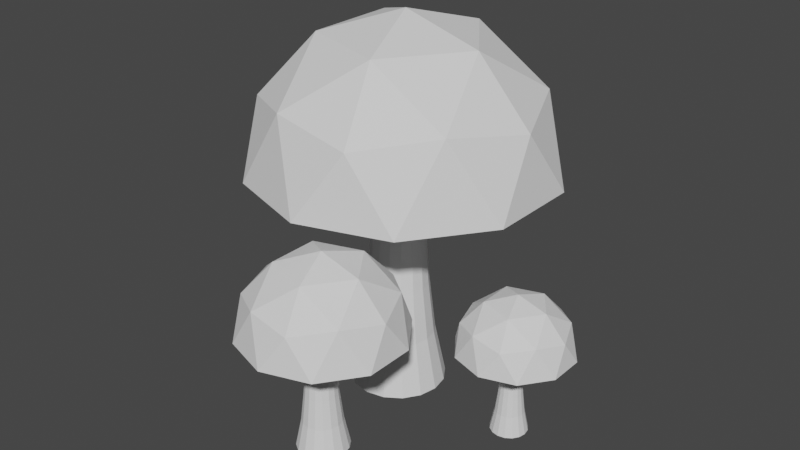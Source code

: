 # Source: shroom_group.blend  (saved by Blender 2.91.10; exported with 4.5.12 LTS)
import bpy
from mathutils import Matrix  # noqa: F401  (used for matrix-valued properties, if any)

bpy.ops.wm.read_factory_settings(use_empty=True)
scene = bpy.context.scene
scene.name = 'Scene'

# ---- collections
col_mushroom = bpy.data.collections.new('Mushroom'); scene.collection.children.link(col_mushroom)
col_mushroom_002 = bpy.data.collections.new('Mushroom.002'); scene.collection.children.link(col_mushroom_002)
col_mushroom_001 = bpy.data.collections.new('Mushroom.001'); scene.collection.children.link(col_mushroom_001)

# ---- world
world_world = bpy.data.worlds.new('World'); scene.world = world_world
world_world.use_nodes = True; world_world.node_tree.nodes.clear()
_N = world_world.node_tree.nodes; _L = world_world.node_tree.links
n0 = _N.new('ShaderNodeOutputWorld'); n0.name = 'World Output'; n0.location = (300, 300)
n1 = _N.new('ShaderNodeBackground'); n1.name = 'Background'; n1.location = (10, 300)
n1.inputs[0].default_value = (0.05088, 0.05088, 0.05088, 1.0)
_L.new(n1.outputs[0], n0.inputs[0])
n0.is_active_output = True
world_world.color = (0.05088, 0.05088, 0.05088)
world_world.use_sun_shadow = False
world_world.sun_shadow_jitter_overblur = 0.0

# ---- meshes
me_icosphere = bpy.data.meshes.new('Icosphere')
me_icosphere.from_pydata([(0.1017, -0.3684, 0.1739), (-0.2683, -0.2481, 0.1739), (-0.2683, 0.1409, 0.1739), (0.1017, 0.2611, 0.1739), (0.3303, -0.05362, 0.1739), (-0.0005979, -0.05362, 0.3784), (0.3513, -0.168, 0.008396), (0.3513, 0.06071, 0.008396), (-0.0005979, -0.4236, 0.008396), (0.2169, -0.353, 0.008396), (-0.3525, -0.168, 0.008396), (-0.2181, -0.353, 0.008396), (-0.2181, 0.2457, 0.008396), (-0.3525, 0.06071, 0.008396), (0.2169, 0.2457, 0.008396), (-0.0005979, 0.3164, 0.008396), (0.254, -0.2386, 0.2029), (-0.09786, -0.353, 0.2029), (-0.3153, -0.05362, 0.2029), (-0.09786, 0.2457, 0.2029), (0.254, 0.1314, 0.2029), (0.05951, -0.2386, 0.3231), (0.1939, -0.05362, 0.3231), (-0.158, -0.168, 0.3231), (-0.158, 0.06071, 0.3231), (0.05951, 0.1314, 0.3231)], [], [(13, 12, 15, 14, 7, 6, 9, 8, 11, 10), (0, 16, 21), (1, 17, 23), (2, 18, 24), (3, 19, 25), (4, 20, 22), (22, 25, 5), (22, 20, 25), (20, 3, 25), (25, 24, 5), (25, 19, 24), (19, 2, 24), (24, 23, 5), (24, 18, 23), (18, 1, 23), (23, 21, 5), (23, 17, 21), (17, 0, 21), (21, 22, 5), (21, 16, 22), (16, 4, 22), (7, 20, 4), (7, 14, 20), (14, 3, 20), (15, 19, 3), (15, 12, 19), (12, 2, 19), (13, 18, 2), (13, 10, 18), (10, 1, 18), (11, 17, 1), (11, 8, 17), (8, 0, 17), (9, 16, 0), (9, 6, 16), (6, 4, 16), (14, 15, 3), (12, 13, 2), (10, 11, 1), (8, 9, 0), (6, 7, 4)])
_uv = me_icosphere.uv_layers.new(name='UVMap')
_uv.uv.foreach_set('vector', [0.09011, 0.6631, 0.105, 0.6631, 0.1198, 0.6631, 0.1347, 0.6631, 0.1496, 0.6631, 0.1644, 0.6631, 0.1793, 0.6631, 0.1942, 0.6631, 0.06038, 0.6631, 0.07524, 0.6631, 0.1867, 0.676, 0.1719, 0.676, 0.1793, 0.6888, 0.2164, 0.676, 0.2016, 0.676, 0.209, 0.6888, 0.09754, 0.676, 0.08268, 0.676, 0.09011, 0.6888, 0.1273, 0.676, 0.1124, 0.676, 0.1198, 0.6888, 0.157, 0.676, 0.1421, 0.676, 0.1496, 0.6888, 0.1496, 0.6888, 0.1347, 0.6888, 0.1421, 0.7017, 0.1496, 0.6888, 0.1421, 0.676, 0.1347, 0.6888, 0.1421, 0.676, 0.1273, 0.676, 0.1347, 0.6888, 0.1198, 0.6888, 0.105, 0.6888, 0.1124, 0.7017, 0.1198, 0.6888, 0.1124, 0.676, 0.105, 0.6888, 0.1124, 0.676, 0.09754, 0.676, 0.105, 0.6888, 0.09011, 0.6888, 0.07524, 0.6888, 0.08268, 0.7017, 0.09011, 0.6888, 0.08268, 0.676, 0.07524, 0.6888, 0.08268, 0.676, 0.06781, 0.676, 0.07524, 0.6888, 0.209, 0.6888, 0.1942, 0.6888, 0.2016, 0.7017, 0.209, 0.6888, 0.2016, 0.676, 0.1942, 0.6888, 0.2016, 0.676, 0.1867, 0.676, 0.1942, 0.6888, 0.1793, 0.6888, 0.1644, 0.6888, 0.1719, 0.7017, 0.1793, 0.6888, 0.1719, 0.676, 0.1644, 0.6888, 0.1719, 0.676, 0.157, 0.676, 0.1644, 0.6888, 0.1496, 0.6631, 0.1421, 0.676, 0.157, 0.676, 0.1496, 0.6631, 0.1347, 0.6631, 0.1421, 0.676, 0.1347, 0.6631, 0.1273, 0.676, 0.1421, 0.676, 0.1198, 0.6631, 0.1124, 0.676, 0.1273, 0.676, 0.1198, 0.6631, 0.105, 0.6631, 0.1124, 0.676, 0.105, 0.6631, 0.09754, 0.676, 0.1124, 0.676, 0.09011, 0.6631, 0.08268, 0.676, 0.09754, 0.676, 0.09011, 0.6631, 0.07524, 0.6631, 0.08268, 0.676, 0.07524, 0.6631, 0.06781, 0.676, 0.08268, 0.676, 0.209, 0.6631, 0.2016, 0.676, 0.2164, 0.676, 0.209, 0.6631, 0.1942, 0.6631, 0.2016, 0.676, 0.1942, 0.6631, 0.1867, 0.676, 0.2016, 0.676, 0.1793, 0.6631, 0.1719, 0.676, 0.1867, 0.676, 0.1793, 0.6631, 0.1644, 0.6631, 0.1719, 0.676, 0.1644, 0.6631, 0.157, 0.676, 0.1719, 0.676, 0.1347, 0.6631, 0.1198, 0.6631, 0.1273, 0.676, 0.105, 0.6631, 0.09011, 0.6631, 0.09754, 0.676, 0.07524, 0.6631, 0.06038, 0.6631, 0.06781, 0.676, 0.1942, 0.6631, 0.1793, 0.6631, 0.1867, 0.676, 0.1644, 0.6631, 0.1496, 0.6631, 0.157, 0.676])
me_icosphere.use_remesh_fix_poles = True
me_icosphere.use_remesh_preserve_attributes = False
me_icosphere.use_mirror_vertex_groups = False
me_icosphere.update()
me_cylinder = bpy.data.meshes.new('Cylinder')
me_cylinder.from_pydata([(-2.286e-09, 0.1168, -0.325), (-2.577e-09, 0.1202, 0.325), (0.04469, 0.1079, -0.325), (0.04599, 0.111, 0.325), (0.08257, 0.08257, -0.325), (0.08498, 0.08498, 0.325), (0.1079, 0.04469, -0.325), (0.111, 0.04599, 0.325), (0.1168, -5.658e-09, -0.325), (0.1202, -5.878e-09, 0.325), (0.1079, -0.04469, -0.325), (0.111, -0.04599, 0.325), (0.08257, -0.08257, -0.325), (0.08498, -0.08498, 0.325), (0.04469, -0.1079, -0.325), (0.04599, -0.111, 0.325), (1.535e-08, -0.1168, -0.325), (1.557e-08, -0.1202, 0.325), (-0.04469, -0.1079, -0.325), (-0.04599, -0.111, 0.325), (-0.08257, -0.08257, -0.325), (-0.08498, -0.08498, 0.325), (-0.1079, -0.04469, -0.325), (-0.111, -0.04599, 0.325), (-0.1168, 8.384e-10, -0.325), (-0.1202, 8.085e-10, 0.325), (-0.1079, 0.04469, -0.325), (-0.111, 0.04599, 0.325), (-0.08257, 0.08257, -0.325), (-0.08498, 0.08498, 0.325), (-0.04469, 0.1079, -0.325), (-0.04599, 0.111, 0.325), (0.0, 0.09, -0.195), (1.27e-09, 0.07513, -0.065), (2.523e-09, 0.06541, 0.065), (1.691e-09, 0.07019, 0.195), (0.02686, 0.06485, 0.195), (0.02503, 0.06043, 0.065), (0.02875, 0.06941, -0.065), (0.03444, 0.08315, -0.195), (0.04963, 0.04963, 0.195), (0.04625, 0.04625, 0.065), (0.05312, 0.05312, -0.065), (0.06364, 0.06364, -0.195), (0.06485, 0.02686, 0.195), (0.06043, 0.02503, 0.065), (0.06941, 0.02875, -0.065), (0.08315, 0.03444, -0.195), (0.07019, -2.658e-09, 0.195), (0.06541, -2.256e-09, 0.065), (0.07513, -2.976e-09, -0.065), (0.09, -3.934e-09, -0.195), (0.06485, -0.02686, 0.195), (0.06043, -0.02503, 0.065), (0.06941, -0.02875, -0.065), (0.08315, -0.03444, -0.195), (0.04963, -0.04963, 0.195), (0.04625, -0.04625, 0.065), (0.05312, -0.05312, -0.065), (0.06364, -0.06364, -0.195), (0.02686, -0.06485, 0.195), (0.02503, -0.06043, 0.065), (0.02875, -0.06941, -0.065), (0.03444, -0.08315, -0.195), (1.229e-08, -0.07019, 0.195), (1.24e-08, -0.06541, 0.065), (1.261e-08, -0.07513, -0.065), (1.359e-08, -0.09, -0.195), (-0.02686, -0.06485, 0.195), (-0.02503, -0.06043, 0.065), (-0.02875, -0.06941, -0.065), (-0.03444, -0.08315, -0.195), (-0.04963, -0.04963, 0.195), (-0.04625, -0.04625, 0.065), (-0.05312, -0.05312, -0.065), (-0.06364, -0.06364, -0.195), (-0.06485, -0.02686, 0.195), (-0.06043, -0.02503, 0.065), (-0.06941, -0.02875, -0.065), (-0.08315, -0.03444, -0.195), (-0.07019, 1.247e-09, 0.195), (-0.06541, 1.383e-09, 0.065), (-0.07513, 1.204e-09, -0.065), (-0.09, 1.073e-09, -0.195), (-0.06485, 0.02686, 0.195), (-0.06043, 0.02503, 0.065), (-0.06941, 0.02875, -0.065), (-0.08315, 0.03444, -0.195), (-0.04963, 0.04963, 0.195), (-0.04625, 0.04625, 0.065), (-0.05312, 0.05312, -0.065), (-0.06364, 0.06364, -0.195), (-0.02686, 0.06485, 0.195), (-0.02503, 0.06043, 0.065), (-0.02875, 0.06941, -0.065), (-0.03444, 0.08315, -0.195)], [], [(35, 1, 3, 36), (36, 3, 5, 40), (40, 5, 7, 44), (44, 7, 9, 48), (48, 9, 11, 52), (52, 11, 13, 56), (56, 13, 15, 60), (60, 15, 17, 64), (64, 17, 19, 68), (68, 19, 21, 72), (72, 21, 23, 76), (76, 23, 25, 80), (80, 25, 27, 84), (84, 27, 29, 88), (0, 2, 4, 6, 8, 10, 12, 14, 16, 18, 20, 22, 24, 26, 28, 30), (88, 29, 31, 92), (92, 31, 1, 35), (30, 95, 32, 0), (95, 94, 33, 32), (94, 93, 34, 33), (93, 92, 35, 34), (28, 91, 95, 30), (91, 90, 94, 95), (90, 89, 93, 94), (89, 88, 92, 93), (26, 87, 91, 28), (87, 86, 90, 91), (86, 85, 89, 90), (85, 84, 88, 89), (24, 83, 87, 26), (83, 82, 86, 87), (82, 81, 85, 86), (81, 80, 84, 85), (22, 79, 83, 24), (79, 78, 82, 83), (78, 77, 81, 82), (77, 76, 80, 81), (20, 75, 79, 22), (75, 74, 78, 79), (74, 73, 77, 78), (73, 72, 76, 77), (18, 71, 75, 20), (71, 70, 74, 75), (70, 69, 73, 74), (69, 68, 72, 73), (16, 67, 71, 18), (67, 66, 70, 71), (66, 65, 69, 70), (65, 64, 68, 69), (14, 63, 67, 16), (63, 62, 66, 67), (62, 61, 65, 66), (61, 60, 64, 65), (12, 59, 63, 14), (59, 58, 62, 63), (58, 57, 61, 62), (57, 56, 60, 61), (10, 55, 59, 12), (55, 54, 58, 59), (54, 53, 57, 58), (53, 52, 56, 57), (8, 51, 55, 10), (51, 50, 54, 55), (50, 49, 53, 54), (49, 48, 52, 53), (6, 47, 51, 8), (47, 46, 50, 51), (46, 45, 49, 50), (45, 44, 48, 49), (4, 43, 47, 6), (43, 42, 46, 47), (42, 41, 45, 46), (41, 40, 44, 45), (2, 39, 43, 4), (39, 38, 42, 43), (38, 37, 41, 42), (37, 36, 40, 41), (0, 32, 39, 2), (32, 33, 38, 39), (33, 34, 37, 38), (34, 35, 36, 37), (3, 1, 31, 29, 27, 25, 23, 21, 19, 17, 15, 13, 11, 9, 7, 5)])
_uv = me_cylinder.uv_layers.new(name='UVMap')
_uv.uv.foreach_set('vector', [0.6258, 0.4713, 0.6258, 0.4816, 0.6194, 0.4816, 0.6194, 0.4713, 0.6194, 0.4713, 0.6194, 0.4816, 0.613, 0.4816, 0.613, 0.4713, 0.613, 0.4713, 0.613, 0.4816, 0.6066, 0.4816, 0.6066, 0.4713, 0.6066, 0.4713, 0.6066, 0.4816, 0.6002, 0.4816, 0.6002, 0.4713, 0.6002, 0.4713, 0.6002, 0.4816, 0.5937, 0.4816, 0.5937, 0.4713, 0.5937, 0.4713, 0.5937, 0.4816, 0.5873, 0.4816, 0.5873, 0.4713, 0.5873, 0.4713, 0.5873, 0.4816, 0.5809, 0.4816, 0.5809, 0.4713, 0.5809, 0.4713, 0.5809, 0.4816, 0.5745, 0.4816, 0.5745, 0.4713, 0.5745, 0.4713, 0.5745, 0.4816, 0.5681, 0.4816, 0.5681, 0.4713, 0.5681, 0.4713, 0.5681, 0.4816, 0.5617, 0.4816, 0.5617, 0.4713, 0.5617, 0.4713, 0.5617, 0.4816, 0.5553, 0.4816, 0.5553, 0.4713, 0.5553, 0.4713, 0.5553, 0.4816, 0.5489, 0.4816, 0.5489, 0.4713, 0.5489, 0.4713, 0.5489, 0.4816, 0.5425, 0.4816, 0.5425, 0.4713, 0.5425, 0.4713, 0.5425, 0.4816, 0.536, 0.4816, 0.536, 0.4713, 0.6002, 0.4292, 0.6096, 0.4274, 0.6176, 0.422, 0.6229, 0.414, 0.6248, 0.4046, 0.6229, 0.3952, 0.6176, 0.3872, 0.6096, 0.3819, 0.6002, 0.38, 0.5907, 0.3819, 0.5827, 0.3872, 0.5774, 0.3952, 0.5755, 0.4046, 0.5774, 0.414, 0.5827, 0.422, 0.5907, 0.4274, 0.536, 0.4713, 0.536, 0.4816, 0.5296, 0.4816, 0.5296, 0.4713, 0.5296, 0.4713, 0.5296, 0.4816, 0.5232, 0.4816, 0.5232, 0.4713, 0.5296, 0.4303, 0.5296, 0.4405, 0.5232, 0.4405, 0.5232, 0.4303, 0.5296, 0.4405, 0.5296, 0.4508, 0.5232, 0.4508, 0.5232, 0.4405, 0.5296, 0.4508, 0.5296, 0.461, 0.5232, 0.461, 0.5232, 0.4508, 0.5296, 0.461, 0.5296, 0.4713, 0.5232, 0.4713, 0.5232, 0.461, 0.536, 0.4303, 0.536, 0.4405, 0.5296, 0.4405, 0.5296, 0.4303, 0.536, 0.4405, 0.536, 0.4508, 0.5296, 0.4508, 0.5296, 0.4405, 0.536, 0.4508, 0.536, 0.461, 0.5296, 0.461, 0.5296, 0.4508, 0.536, 0.461, 0.536, 0.4713, 0.5296, 0.4713, 0.5296, 0.461, 0.5425, 0.4303, 0.5425, 0.4405, 0.536, 0.4405, 0.536, 0.4303, 0.5425, 0.4405, 0.5425, 0.4508, 0.536, 0.4508, 0.536, 0.4405, 0.5425, 0.4508, 0.5425, 0.461, 0.536, 0.461, 0.536, 0.4508, 0.5425, 0.461, 0.5425, 0.4713, 0.536, 0.4713, 0.536, 0.461, 0.5489, 0.4303, 0.5489, 0.4405, 0.5425, 0.4405, 0.5425, 0.4303, 0.5489, 0.4405, 0.5489, 0.4508, 0.5425, 0.4508, 0.5425, 0.4405, 0.5489, 0.4508, 0.5489, 0.461, 0.5425, 0.461, 0.5425, 0.4508, 0.5489, 0.461, 0.5489, 0.4713, 0.5425, 0.4713, 0.5425, 0.461, 0.5553, 0.4303, 0.5553, 0.4405, 0.5489, 0.4405, 0.5489, 0.4303, 0.5553, 0.4405, 0.5553, 0.4508, 0.5489, 0.4508, 0.5489, 0.4405, 0.5553, 0.4508, 0.5553, 0.461, 0.5489, 0.461, 0.5489, 0.4508, 0.5553, 0.461, 0.5553, 0.4713, 0.5489, 0.4713, 0.5489, 0.461, 0.5617, 0.4303, 0.5617, 0.4405, 0.5553, 0.4405, 0.5553, 0.4303, 0.5617, 0.4405, 0.5617, 0.4508, 0.5553, 0.4508, 0.5553, 0.4405, 0.5617, 0.4508, 0.5617, 0.461, 0.5553, 0.461, 0.5553, 0.4508, 0.5617, 0.461, 0.5617, 0.4713, 0.5553, 0.4713, 0.5553, 0.461, 0.5681, 0.4303, 0.5681, 0.4405, 0.5617, 0.4405, 0.5617, 0.4303, 0.5681, 0.4405, 0.5681, 0.4508, 0.5617, 0.4508, 0.5617, 0.4405, 0.5681, 0.4508, 0.5681, 0.461, 0.5617, 0.461, 0.5617, 0.4508, 0.5681, 0.461, 0.5681, 0.4713, 0.5617, 0.4713, 0.5617, 0.461, 0.5745, 0.4303, 0.5745, 0.4405, 0.5681, 0.4405, 0.5681, 0.4303, 0.5745, 0.4405, 0.5745, 0.4508, 0.5681, 0.4508, 0.5681, 0.4405, 0.5745, 0.4508, 0.5745, 0.461, 0.5681, 0.461, 0.5681, 0.4508, 0.5745, 0.461, 0.5745, 0.4713, 0.5681, 0.4713, 0.5681, 0.461, 0.5809, 0.4303, 0.5809, 0.4405, 0.5745, 0.4405, 0.5745, 0.4303, 0.5809, 0.4405, 0.5809, 0.4508, 0.5745, 0.4508, 0.5745, 0.4405, 0.5809, 0.4508, 0.5809, 0.461, 0.5745, 0.461, 0.5745, 0.4508, 0.5809, 0.461, 0.5809, 0.4713, 0.5745, 0.4713, 0.5745, 0.461, 0.5873, 0.4303, 0.5873, 0.4405, 0.5809, 0.4405, 0.5809, 0.4303, 0.5873, 0.4405, 0.5873, 0.4508, 0.5809, 0.4508, 0.5809, 0.4405, 0.5873, 0.4508, 0.5873, 0.461, 0.5809, 0.461, 0.5809, 0.4508, 0.5873, 0.461, 0.5873, 0.4713, 0.5809, 0.4713, 0.5809, 0.461, 0.5937, 0.4303, 0.5937, 0.4405, 0.5873, 0.4405, 0.5873, 0.4303, 0.5937, 0.4405, 0.5937, 0.4508, 0.5873, 0.4508, 0.5873, 0.4405, 0.5937, 0.4508, 0.5937, 0.461, 0.5873, 0.461, 0.5873, 0.4508, 0.5937, 0.461, 0.5937, 0.4713, 0.5873, 0.4713, 0.5873, 0.461, 0.6002, 0.4303, 0.6002, 0.4405, 0.5937, 0.4405, 0.5937, 0.4303, 0.6002, 0.4405, 0.6002, 0.4508, 0.5937, 0.4508, 0.5937, 0.4405, 0.6002, 0.4508, 0.6002, 0.461, 0.5937, 0.461, 0.5937, 0.4508, 0.6002, 0.461, 0.6002, 0.4713, 0.5937, 0.4713, 0.5937, 0.461, 0.6066, 0.4303, 0.6066, 0.4405, 0.6002, 0.4405, 0.6002, 0.4303, 0.6066, 0.4405, 0.6066, 0.4508, 0.6002, 0.4508, 0.6002, 0.4405, 0.6066, 0.4508, 0.6066, 0.461, 0.6002, 0.461, 0.6002, 0.4508, 0.6066, 0.461, 0.6066, 0.4713, 0.6002, 0.4713, 0.6002, 0.461, 0.613, 0.4303, 0.613, 0.4405, 0.6066, 0.4405, 0.6066, 0.4303, 0.613, 0.4405, 0.613, 0.4508, 0.6066, 0.4508, 0.6066, 0.4405, 0.613, 0.4508, 0.613, 0.461, 0.6066, 0.461, 0.6066, 0.4508, 0.613, 0.461, 0.613, 0.4713, 0.6066, 0.4713, 0.6066, 0.461, 0.6194, 0.4303, 0.6194, 0.4405, 0.613, 0.4405, 0.613, 0.4303, 0.6194, 0.4405, 0.6194, 0.4508, 0.613, 0.4508, 0.613, 0.4405, 0.6194, 0.4508, 0.6194, 0.461, 0.613, 0.461, 0.613, 0.4508, 0.6194, 0.461, 0.6194, 0.4713, 0.613, 0.4713, 0.613, 0.461, 0.6258, 0.4303, 0.6258, 0.4405, 0.6194, 0.4405, 0.6194, 0.4303, 0.6258, 0.4405, 0.6258, 0.4508, 0.6194, 0.4508, 0.6194, 0.4405, 0.6258, 0.4508, 0.6258, 0.461, 0.6194, 0.461, 0.6194, 0.4508, 0.6258, 0.461, 0.6258, 0.4713, 0.6194, 0.4713, 0.6194, 0.461, 0.5583, 0.4274, 0.5489, 0.4292, 0.5394, 0.4274, 0.5315, 0.422, 0.5261, 0.414, 0.5242, 0.4046, 0.5261, 0.3952, 0.5315, 0.3872, 0.5394, 0.3819, 0.5489, 0.38, 0.5583, 0.3819, 0.5663, 0.3872, 0.5716, 0.3952, 0.5735, 0.4046, 0.5716, 0.414, 0.5663, 0.422])
me_cylinder.use_remesh_fix_poles = True
me_cylinder.use_remesh_preserve_attributes = False
me_cylinder.use_mirror_vertex_groups = False
me_cylinder.update()
me_icosphere_002 = bpy.data.meshes.new('Icosphere.002')
me_icosphere_002.from_pydata([(0.1017, -0.3684, 0.1739), (-0.2683, -0.2481, 0.1739), (-0.2683, 0.1409, 0.1739), (0.1017, 0.2611, 0.1739), (0.3303, -0.05362, 0.1739), (-0.0005979, -0.05362, 0.3784), (0.3513, -0.168, 0.008396), (0.3513, 0.06071, 0.008396), (-0.0005979, -0.4236, 0.008396), (0.2169, -0.353, 0.008396), (-0.3525, -0.168, 0.008396), (-0.2181, -0.353, 0.008396), (-0.2181, 0.2457, 0.008396), (-0.3525, 0.06071, 0.008396), (0.2169, 0.2457, 0.008396), (-0.0005979, 0.3164, 0.008396), (0.254, -0.2386, 0.2029), (-0.09786, -0.353, 0.2029), (-0.3153, -0.05362, 0.2029), (-0.09786, 0.2457, 0.2029), (0.254, 0.1314, 0.2029), (0.05951, -0.2386, 0.3231), (0.1939, -0.05362, 0.3231), (-0.158, -0.168, 0.3231), (-0.158, 0.06071, 0.3231), (0.05951, 0.1314, 0.3231)], [], [(13, 12, 15, 14, 7, 6, 9, 8, 11, 10), (0, 16, 21), (1, 17, 23), (2, 18, 24), (3, 19, 25), (4, 20, 22), (22, 25, 5), (22, 20, 25), (20, 3, 25), (25, 24, 5), (25, 19, 24), (19, 2, 24), (24, 23, 5), (24, 18, 23), (18, 1, 23), (23, 21, 5), (23, 17, 21), (17, 0, 21), (21, 22, 5), (21, 16, 22), (16, 4, 22), (7, 20, 4), (7, 14, 20), (14, 3, 20), (15, 19, 3), (15, 12, 19), (12, 2, 19), (13, 18, 2), (13, 10, 18), (10, 1, 18), (11, 17, 1), (11, 8, 17), (8, 0, 17), (9, 16, 0), (9, 6, 16), (6, 4, 16), (14, 15, 3), (12, 13, 2), (10, 11, 1), (8, 9, 0), (6, 7, 4)])
_uv = me_icosphere_002.uv_layers.new(name='UVMap')
_uv.uv.foreach_set('vector', [0.09011, 0.6631, 0.105, 0.6631, 0.1198, 0.6631, 0.1347, 0.6631, 0.1496, 0.6631, 0.1644, 0.6631, 0.1793, 0.6631, 0.1942, 0.6631, 0.06038, 0.6631, 0.07524, 0.6631, 0.1867, 0.676, 0.1719, 0.676, 0.1793, 0.6888, 0.2164, 0.676, 0.2016, 0.676, 0.209, 0.6888, 0.09754, 0.676, 0.08268, 0.676, 0.09011, 0.6888, 0.1273, 0.676, 0.1124, 0.676, 0.1198, 0.6888, 0.157, 0.676, 0.1421, 0.676, 0.1496, 0.6888, 0.1496, 0.6888, 0.1347, 0.6888, 0.1421, 0.7017, 0.1496, 0.6888, 0.1421, 0.676, 0.1347, 0.6888, 0.1421, 0.676, 0.1273, 0.676, 0.1347, 0.6888, 0.1198, 0.6888, 0.105, 0.6888, 0.1124, 0.7017, 0.1198, 0.6888, 0.1124, 0.676, 0.105, 0.6888, 0.1124, 0.676, 0.09754, 0.676, 0.105, 0.6888, 0.09011, 0.6888, 0.07524, 0.6888, 0.08268, 0.7017, 0.09011, 0.6888, 0.08268, 0.676, 0.07524, 0.6888, 0.08268, 0.676, 0.06781, 0.676, 0.07524, 0.6888, 0.209, 0.6888, 0.1942, 0.6888, 0.2016, 0.7017, 0.209, 0.6888, 0.2016, 0.676, 0.1942, 0.6888, 0.2016, 0.676, 0.1867, 0.676, 0.1942, 0.6888, 0.1793, 0.6888, 0.1644, 0.6888, 0.1719, 0.7017, 0.1793, 0.6888, 0.1719, 0.676, 0.1644, 0.6888, 0.1719, 0.676, 0.157, 0.676, 0.1644, 0.6888, 0.1496, 0.6631, 0.1421, 0.676, 0.157, 0.676, 0.1496, 0.6631, 0.1347, 0.6631, 0.1421, 0.676, 0.1347, 0.6631, 0.1273, 0.676, 0.1421, 0.676, 0.1198, 0.6631, 0.1124, 0.676, 0.1273, 0.676, 0.1198, 0.6631, 0.105, 0.6631, 0.1124, 0.676, 0.105, 0.6631, 0.09754, 0.676, 0.1124, 0.676, 0.09011, 0.6631, 0.08268, 0.676, 0.09754, 0.676, 0.09011, 0.6631, 0.07524, 0.6631, 0.08268, 0.676, 0.07524, 0.6631, 0.06781, 0.676, 0.08268, 0.676, 0.209, 0.6631, 0.2016, 0.676, 0.2164, 0.676, 0.209, 0.6631, 0.1942, 0.6631, 0.2016, 0.676, 0.1942, 0.6631, 0.1867, 0.676, 0.2016, 0.676, 0.1793, 0.6631, 0.1719, 0.676, 0.1867, 0.676, 0.1793, 0.6631, 0.1644, 0.6631, 0.1719, 0.676, 0.1644, 0.6631, 0.157, 0.676, 0.1719, 0.676, 0.1347, 0.6631, 0.1198, 0.6631, 0.1273, 0.676, 0.105, 0.6631, 0.09011, 0.6631, 0.09754, 0.676, 0.07524, 0.6631, 0.06038, 0.6631, 0.06781, 0.676, 0.1942, 0.6631, 0.1793, 0.6631, 0.1867, 0.676, 0.1644, 0.6631, 0.1496, 0.6631, 0.157, 0.676])
me_icosphere_002.use_remesh_fix_poles = True
me_icosphere_002.use_remesh_preserve_attributes = False
me_icosphere_002.use_mirror_vertex_groups = False
me_icosphere_002.update()
me_cylinder_002 = bpy.data.meshes.new('Cylinder.002')
me_cylinder_002.from_pydata([(-2.286e-09, 0.1168, -0.325), (-2.577e-09, 0.1202, 0.325), (0.04469, 0.1079, -0.325), (0.04599, 0.111, 0.325), (0.08257, 0.08257, -0.325), (0.08498, 0.08498, 0.325), (0.1079, 0.04469, -0.325), (0.111, 0.04599, 0.325), (0.1168, -5.658e-09, -0.325), (0.1202, -5.878e-09, 0.325), (0.1079, -0.04469, -0.325), (0.111, -0.04599, 0.325), (0.08257, -0.08257, -0.325), (0.08498, -0.08498, 0.325), (0.04469, -0.1079, -0.325), (0.04599, -0.111, 0.325), (1.535e-08, -0.1168, -0.325), (1.557e-08, -0.1202, 0.325), (-0.04469, -0.1079, -0.325), (-0.04599, -0.111, 0.325), (-0.08257, -0.08257, -0.325), (-0.08498, -0.08498, 0.325), (-0.1079, -0.04469, -0.325), (-0.111, -0.04599, 0.325), (-0.1168, 8.384e-10, -0.325), (-0.1202, 8.085e-10, 0.325), (-0.1079, 0.04469, -0.325), (-0.111, 0.04599, 0.325), (-0.08257, 0.08257, -0.325), (-0.08498, 0.08498, 0.325), (-0.04469, 0.1079, -0.325), (-0.04599, 0.111, 0.325), (0.0, 0.09, -0.195), (1.27e-09, 0.07513, -0.065), (2.523e-09, 0.06541, 0.065), (1.691e-09, 0.07019, 0.195), (0.02686, 0.06485, 0.195), (0.02503, 0.06043, 0.065), (0.02875, 0.06941, -0.065), (0.03444, 0.08315, -0.195), (0.04963, 0.04963, 0.195), (0.04625, 0.04625, 0.065), (0.05312, 0.05312, -0.065), (0.06364, 0.06364, -0.195), (0.06485, 0.02686, 0.195), (0.06043, 0.02503, 0.065), (0.06941, 0.02875, -0.065), (0.08315, 0.03444, -0.195), (0.07019, -2.658e-09, 0.195), (0.06541, -2.256e-09, 0.065), (0.07513, -2.976e-09, -0.065), (0.09, -3.934e-09, -0.195), (0.06485, -0.02686, 0.195), (0.06043, -0.02503, 0.065), (0.06941, -0.02875, -0.065), (0.08315, -0.03444, -0.195), (0.04963, -0.04963, 0.195), (0.04625, -0.04625, 0.065), (0.05312, -0.05312, -0.065), (0.06364, -0.06364, -0.195), (0.02686, -0.06485, 0.195), (0.02503, -0.06043, 0.065), (0.02875, -0.06941, -0.065), (0.03444, -0.08315, -0.195), (1.229e-08, -0.07019, 0.195), (1.24e-08, -0.06541, 0.065), (1.261e-08, -0.07513, -0.065), (1.359e-08, -0.09, -0.195), (-0.02686, -0.06485, 0.195), (-0.02503, -0.06043, 0.065), (-0.02875, -0.06941, -0.065), (-0.03444, -0.08315, -0.195), (-0.04963, -0.04963, 0.195), (-0.04625, -0.04625, 0.065), (-0.05312, -0.05312, -0.065), (-0.06364, -0.06364, -0.195), (-0.06485, -0.02686, 0.195), (-0.06043, -0.02503, 0.065), (-0.06941, -0.02875, -0.065), (-0.08315, -0.03444, -0.195), (-0.07019, 1.247e-09, 0.195), (-0.06541, 1.383e-09, 0.065), (-0.07513, 1.204e-09, -0.065), (-0.09, 1.073e-09, -0.195), (-0.06485, 0.02686, 0.195), (-0.06043, 0.02503, 0.065), (-0.06941, 0.02875, -0.065), (-0.08315, 0.03444, -0.195), (-0.04963, 0.04963, 0.195), (-0.04625, 0.04625, 0.065), (-0.05312, 0.05312, -0.065), (-0.06364, 0.06364, -0.195), (-0.02686, 0.06485, 0.195), (-0.02503, 0.06043, 0.065), (-0.02875, 0.06941, -0.065), (-0.03444, 0.08315, -0.195)], [], [(35, 1, 3, 36), (36, 3, 5, 40), (40, 5, 7, 44), (44, 7, 9, 48), (48, 9, 11, 52), (52, 11, 13, 56), (56, 13, 15, 60), (60, 15, 17, 64), (64, 17, 19, 68), (68, 19, 21, 72), (72, 21, 23, 76), (76, 23, 25, 80), (80, 25, 27, 84), (84, 27, 29, 88), (0, 2, 4, 6, 8, 10, 12, 14, 16, 18, 20, 22, 24, 26, 28, 30), (88, 29, 31, 92), (92, 31, 1, 35), (30, 95, 32, 0), (95, 94, 33, 32), (94, 93, 34, 33), (93, 92, 35, 34), (28, 91, 95, 30), (91, 90, 94, 95), (90, 89, 93, 94), (89, 88, 92, 93), (26, 87, 91, 28), (87, 86, 90, 91), (86, 85, 89, 90), (85, 84, 88, 89), (24, 83, 87, 26), (83, 82, 86, 87), (82, 81, 85, 86), (81, 80, 84, 85), (22, 79, 83, 24), (79, 78, 82, 83), (78, 77, 81, 82), (77, 76, 80, 81), (20, 75, 79, 22), (75, 74, 78, 79), (74, 73, 77, 78), (73, 72, 76, 77), (18, 71, 75, 20), (71, 70, 74, 75), (70, 69, 73, 74), (69, 68, 72, 73), (16, 67, 71, 18), (67, 66, 70, 71), (66, 65, 69, 70), (65, 64, 68, 69), (14, 63, 67, 16), (63, 62, 66, 67), (62, 61, 65, 66), (61, 60, 64, 65), (12, 59, 63, 14), (59, 58, 62, 63), (58, 57, 61, 62), (57, 56, 60, 61), (10, 55, 59, 12), (55, 54, 58, 59), (54, 53, 57, 58), (53, 52, 56, 57), (8, 51, 55, 10), (51, 50, 54, 55), (50, 49, 53, 54), (49, 48, 52, 53), (6, 47, 51, 8), (47, 46, 50, 51), (46, 45, 49, 50), (45, 44, 48, 49), (4, 43, 47, 6), (43, 42, 46, 47), (42, 41, 45, 46), (41, 40, 44, 45), (2, 39, 43, 4), (39, 38, 42, 43), (38, 37, 41, 42), (37, 36, 40, 41), (0, 32, 39, 2), (32, 33, 38, 39), (33, 34, 37, 38), (34, 35, 36, 37), (3, 1, 31, 29, 27, 25, 23, 21, 19, 17, 15, 13, 11, 9, 7, 5)])
_uv = me_cylinder_002.uv_layers.new(name='UVMap')
_uv.uv.foreach_set('vector', [0.6258, 0.4713, 0.6258, 0.4816, 0.6194, 0.4816, 0.6194, 0.4713, 0.6194, 0.4713, 0.6194, 0.4816, 0.613, 0.4816, 0.613, 0.4713, 0.613, 0.4713, 0.613, 0.4816, 0.6066, 0.4816, 0.6066, 0.4713, 0.6066, 0.4713, 0.6066, 0.4816, 0.6002, 0.4816, 0.6002, 0.4713, 0.6002, 0.4713, 0.6002, 0.4816, 0.5937, 0.4816, 0.5937, 0.4713, 0.5937, 0.4713, 0.5937, 0.4816, 0.5873, 0.4816, 0.5873, 0.4713, 0.5873, 0.4713, 0.5873, 0.4816, 0.5809, 0.4816, 0.5809, 0.4713, 0.5809, 0.4713, 0.5809, 0.4816, 0.5745, 0.4816, 0.5745, 0.4713, 0.5745, 0.4713, 0.5745, 0.4816, 0.5681, 0.4816, 0.5681, 0.4713, 0.5681, 0.4713, 0.5681, 0.4816, 0.5617, 0.4816, 0.5617, 0.4713, 0.5617, 0.4713, 0.5617, 0.4816, 0.5553, 0.4816, 0.5553, 0.4713, 0.5553, 0.4713, 0.5553, 0.4816, 0.5489, 0.4816, 0.5489, 0.4713, 0.5489, 0.4713, 0.5489, 0.4816, 0.5425, 0.4816, 0.5425, 0.4713, 0.5425, 0.4713, 0.5425, 0.4816, 0.536, 0.4816, 0.536, 0.4713, 0.6002, 0.4292, 0.6096, 0.4274, 0.6176, 0.422, 0.6229, 0.414, 0.6248, 0.4046, 0.6229, 0.3952, 0.6176, 0.3872, 0.6096, 0.3819, 0.6002, 0.38, 0.5907, 0.3819, 0.5827, 0.3872, 0.5774, 0.3952, 0.5755, 0.4046, 0.5774, 0.414, 0.5827, 0.422, 0.5907, 0.4274, 0.536, 0.4713, 0.536, 0.4816, 0.5296, 0.4816, 0.5296, 0.4713, 0.5296, 0.4713, 0.5296, 0.4816, 0.5232, 0.4816, 0.5232, 0.4713, 0.5296, 0.4303, 0.5296, 0.4405, 0.5232, 0.4405, 0.5232, 0.4303, 0.5296, 0.4405, 0.5296, 0.4508, 0.5232, 0.4508, 0.5232, 0.4405, 0.5296, 0.4508, 0.5296, 0.461, 0.5232, 0.461, 0.5232, 0.4508, 0.5296, 0.461, 0.5296, 0.4713, 0.5232, 0.4713, 0.5232, 0.461, 0.536, 0.4303, 0.536, 0.4405, 0.5296, 0.4405, 0.5296, 0.4303, 0.536, 0.4405, 0.536, 0.4508, 0.5296, 0.4508, 0.5296, 0.4405, 0.536, 0.4508, 0.536, 0.461, 0.5296, 0.461, 0.5296, 0.4508, 0.536, 0.461, 0.536, 0.4713, 0.5296, 0.4713, 0.5296, 0.461, 0.5425, 0.4303, 0.5425, 0.4405, 0.536, 0.4405, 0.536, 0.4303, 0.5425, 0.4405, 0.5425, 0.4508, 0.536, 0.4508, 0.536, 0.4405, 0.5425, 0.4508, 0.5425, 0.461, 0.536, 0.461, 0.536, 0.4508, 0.5425, 0.461, 0.5425, 0.4713, 0.536, 0.4713, 0.536, 0.461, 0.5489, 0.4303, 0.5489, 0.4405, 0.5425, 0.4405, 0.5425, 0.4303, 0.5489, 0.4405, 0.5489, 0.4508, 0.5425, 0.4508, 0.5425, 0.4405, 0.5489, 0.4508, 0.5489, 0.461, 0.5425, 0.461, 0.5425, 0.4508, 0.5489, 0.461, 0.5489, 0.4713, 0.5425, 0.4713, 0.5425, 0.461, 0.5553, 0.4303, 0.5553, 0.4405, 0.5489, 0.4405, 0.5489, 0.4303, 0.5553, 0.4405, 0.5553, 0.4508, 0.5489, 0.4508, 0.5489, 0.4405, 0.5553, 0.4508, 0.5553, 0.461, 0.5489, 0.461, 0.5489, 0.4508, 0.5553, 0.461, 0.5553, 0.4713, 0.5489, 0.4713, 0.5489, 0.461, 0.5617, 0.4303, 0.5617, 0.4405, 0.5553, 0.4405, 0.5553, 0.4303, 0.5617, 0.4405, 0.5617, 0.4508, 0.5553, 0.4508, 0.5553, 0.4405, 0.5617, 0.4508, 0.5617, 0.461, 0.5553, 0.461, 0.5553, 0.4508, 0.5617, 0.461, 0.5617, 0.4713, 0.5553, 0.4713, 0.5553, 0.461, 0.5681, 0.4303, 0.5681, 0.4405, 0.5617, 0.4405, 0.5617, 0.4303, 0.5681, 0.4405, 0.5681, 0.4508, 0.5617, 0.4508, 0.5617, 0.4405, 0.5681, 0.4508, 0.5681, 0.461, 0.5617, 0.461, 0.5617, 0.4508, 0.5681, 0.461, 0.5681, 0.4713, 0.5617, 0.4713, 0.5617, 0.461, 0.5745, 0.4303, 0.5745, 0.4405, 0.5681, 0.4405, 0.5681, 0.4303, 0.5745, 0.4405, 0.5745, 0.4508, 0.5681, 0.4508, 0.5681, 0.4405, 0.5745, 0.4508, 0.5745, 0.461, 0.5681, 0.461, 0.5681, 0.4508, 0.5745, 0.461, 0.5745, 0.4713, 0.5681, 0.4713, 0.5681, 0.461, 0.5809, 0.4303, 0.5809, 0.4405, 0.5745, 0.4405, 0.5745, 0.4303, 0.5809, 0.4405, 0.5809, 0.4508, 0.5745, 0.4508, 0.5745, 0.4405, 0.5809, 0.4508, 0.5809, 0.461, 0.5745, 0.461, 0.5745, 0.4508, 0.5809, 0.461, 0.5809, 0.4713, 0.5745, 0.4713, 0.5745, 0.461, 0.5873, 0.4303, 0.5873, 0.4405, 0.5809, 0.4405, 0.5809, 0.4303, 0.5873, 0.4405, 0.5873, 0.4508, 0.5809, 0.4508, 0.5809, 0.4405, 0.5873, 0.4508, 0.5873, 0.461, 0.5809, 0.461, 0.5809, 0.4508, 0.5873, 0.461, 0.5873, 0.4713, 0.5809, 0.4713, 0.5809, 0.461, 0.5937, 0.4303, 0.5937, 0.4405, 0.5873, 0.4405, 0.5873, 0.4303, 0.5937, 0.4405, 0.5937, 0.4508, 0.5873, 0.4508, 0.5873, 0.4405, 0.5937, 0.4508, 0.5937, 0.461, 0.5873, 0.461, 0.5873, 0.4508, 0.5937, 0.461, 0.5937, 0.4713, 0.5873, 0.4713, 0.5873, 0.461, 0.6002, 0.4303, 0.6002, 0.4405, 0.5937, 0.4405, 0.5937, 0.4303, 0.6002, 0.4405, 0.6002, 0.4508, 0.5937, 0.4508, 0.5937, 0.4405, 0.6002, 0.4508, 0.6002, 0.461, 0.5937, 0.461, 0.5937, 0.4508, 0.6002, 0.461, 0.6002, 0.4713, 0.5937, 0.4713, 0.5937, 0.461, 0.6066, 0.4303, 0.6066, 0.4405, 0.6002, 0.4405, 0.6002, 0.4303, 0.6066, 0.4405, 0.6066, 0.4508, 0.6002, 0.4508, 0.6002, 0.4405, 0.6066, 0.4508, 0.6066, 0.461, 0.6002, 0.461, 0.6002, 0.4508, 0.6066, 0.461, 0.6066, 0.4713, 0.6002, 0.4713, 0.6002, 0.461, 0.613, 0.4303, 0.613, 0.4405, 0.6066, 0.4405, 0.6066, 0.4303, 0.613, 0.4405, 0.613, 0.4508, 0.6066, 0.4508, 0.6066, 0.4405, 0.613, 0.4508, 0.613, 0.461, 0.6066, 0.461, 0.6066, 0.4508, 0.613, 0.461, 0.613, 0.4713, 0.6066, 0.4713, 0.6066, 0.461, 0.6194, 0.4303, 0.6194, 0.4405, 0.613, 0.4405, 0.613, 0.4303, 0.6194, 0.4405, 0.6194, 0.4508, 0.613, 0.4508, 0.613, 0.4405, 0.6194, 0.4508, 0.6194, 0.461, 0.613, 0.461, 0.613, 0.4508, 0.6194, 0.461, 0.6194, 0.4713, 0.613, 0.4713, 0.613, 0.461, 0.6258, 0.4303, 0.6258, 0.4405, 0.6194, 0.4405, 0.6194, 0.4303, 0.6258, 0.4405, 0.6258, 0.4508, 0.6194, 0.4508, 0.6194, 0.4405, 0.6258, 0.4508, 0.6258, 0.461, 0.6194, 0.461, 0.6194, 0.4508, 0.6258, 0.461, 0.6258, 0.4713, 0.6194, 0.4713, 0.6194, 0.461, 0.5583, 0.4274, 0.5489, 0.4292, 0.5394, 0.4274, 0.5315, 0.422, 0.5261, 0.414, 0.5242, 0.4046, 0.5261, 0.3952, 0.5315, 0.3872, 0.5394, 0.3819, 0.5489, 0.38, 0.5583, 0.3819, 0.5663, 0.3872, 0.5716, 0.3952, 0.5735, 0.4046, 0.5716, 0.414, 0.5663, 0.422])
me_cylinder_002.use_remesh_fix_poles = True
me_cylinder_002.use_remesh_preserve_attributes = False
me_cylinder_002.use_mirror_vertex_groups = False
me_cylinder_002.update()
me_icosphere_001 = bpy.data.meshes.new('Icosphere.001')
me_icosphere_001.from_pydata([(0.1017, -0.3684, 0.1739), (-0.2683, -0.2481, 0.1739), (-0.2683, 0.1409, 0.1739), (0.1017, 0.2611, 0.1739), (0.3303, -0.05362, 0.1739), (-0.0005979, -0.05362, 0.3784), (0.3513, -0.168, 0.008396), (0.3513, 0.06071, 0.008396), (-0.0005979, -0.4236, 0.008396), (0.2169, -0.353, 0.008396), (-0.3525, -0.168, 0.008396), (-0.2181, -0.353, 0.008396), (-0.2181, 0.2457, 0.008396), (-0.3525, 0.06071, 0.008396), (0.2169, 0.2457, 0.008396), (-0.0005979, 0.3164, 0.008396), (0.254, -0.2386, 0.2029), (-0.09786, -0.353, 0.2029), (-0.3153, -0.05362, 0.2029), (-0.09786, 0.2457, 0.2029), (0.254, 0.1314, 0.2029), (0.05951, -0.2386, 0.3231), (0.1939, -0.05362, 0.3231), (-0.158, -0.168, 0.3231), (-0.158, 0.06071, 0.3231), (0.05951, 0.1314, 0.3231)], [], [(13, 12, 15, 14, 7, 6, 9, 8, 11, 10), (0, 16, 21), (1, 17, 23), (2, 18, 24), (3, 19, 25), (4, 20, 22), (22, 25, 5), (22, 20, 25), (20, 3, 25), (25, 24, 5), (25, 19, 24), (19, 2, 24), (24, 23, 5), (24, 18, 23), (18, 1, 23), (23, 21, 5), (23, 17, 21), (17, 0, 21), (21, 22, 5), (21, 16, 22), (16, 4, 22), (7, 20, 4), (7, 14, 20), (14, 3, 20), (15, 19, 3), (15, 12, 19), (12, 2, 19), (13, 18, 2), (13, 10, 18), (10, 1, 18), (11, 17, 1), (11, 8, 17), (8, 0, 17), (9, 16, 0), (9, 6, 16), (6, 4, 16), (14, 15, 3), (12, 13, 2), (10, 11, 1), (8, 9, 0), (6, 7, 4)])
_uv = me_icosphere_001.uv_layers.new(name='UVMap')
_uv.uv.foreach_set('vector', [0.09011, 0.6631, 0.105, 0.6631, 0.1198, 0.6631, 0.1347, 0.6631, 0.1496, 0.6631, 0.1644, 0.6631, 0.1793, 0.6631, 0.1942, 0.6631, 0.06038, 0.6631, 0.07524, 0.6631, 0.1867, 0.676, 0.1719, 0.676, 0.1793, 0.6888, 0.2164, 0.676, 0.2016, 0.676, 0.209, 0.6888, 0.09754, 0.676, 0.08268, 0.676, 0.09011, 0.6888, 0.1273, 0.676, 0.1124, 0.676, 0.1198, 0.6888, 0.157, 0.676, 0.1421, 0.676, 0.1496, 0.6888, 0.1496, 0.6888, 0.1347, 0.6888, 0.1421, 0.7017, 0.1496, 0.6888, 0.1421, 0.676, 0.1347, 0.6888, 0.1421, 0.676, 0.1273, 0.676, 0.1347, 0.6888, 0.1198, 0.6888, 0.105, 0.6888, 0.1124, 0.7017, 0.1198, 0.6888, 0.1124, 0.676, 0.105, 0.6888, 0.1124, 0.676, 0.09754, 0.676, 0.105, 0.6888, 0.09011, 0.6888, 0.07524, 0.6888, 0.08268, 0.7017, 0.09011, 0.6888, 0.08268, 0.676, 0.07524, 0.6888, 0.08268, 0.676, 0.06781, 0.676, 0.07524, 0.6888, 0.209, 0.6888, 0.1942, 0.6888, 0.2016, 0.7017, 0.209, 0.6888, 0.2016, 0.676, 0.1942, 0.6888, 0.2016, 0.676, 0.1867, 0.676, 0.1942, 0.6888, 0.1793, 0.6888, 0.1644, 0.6888, 0.1719, 0.7017, 0.1793, 0.6888, 0.1719, 0.676, 0.1644, 0.6888, 0.1719, 0.676, 0.157, 0.676, 0.1644, 0.6888, 0.1496, 0.6631, 0.1421, 0.676, 0.157, 0.676, 0.1496, 0.6631, 0.1347, 0.6631, 0.1421, 0.676, 0.1347, 0.6631, 0.1273, 0.676, 0.1421, 0.676, 0.1198, 0.6631, 0.1124, 0.676, 0.1273, 0.676, 0.1198, 0.6631, 0.105, 0.6631, 0.1124, 0.676, 0.105, 0.6631, 0.09754, 0.676, 0.1124, 0.676, 0.09011, 0.6631, 0.08268, 0.676, 0.09754, 0.676, 0.09011, 0.6631, 0.07524, 0.6631, 0.08268, 0.676, 0.07524, 0.6631, 0.06781, 0.676, 0.08268, 0.676, 0.209, 0.6631, 0.2016, 0.676, 0.2164, 0.676, 0.209, 0.6631, 0.1942, 0.6631, 0.2016, 0.676, 0.1942, 0.6631, 0.1867, 0.676, 0.2016, 0.676, 0.1793, 0.6631, 0.1719, 0.676, 0.1867, 0.676, 0.1793, 0.6631, 0.1644, 0.6631, 0.1719, 0.676, 0.1644, 0.6631, 0.157, 0.676, 0.1719, 0.676, 0.1347, 0.6631, 0.1198, 0.6631, 0.1273, 0.676, 0.105, 0.6631, 0.09011, 0.6631, 0.09754, 0.676, 0.07524, 0.6631, 0.06038, 0.6631, 0.06781, 0.676, 0.1942, 0.6631, 0.1793, 0.6631, 0.1867, 0.676, 0.1644, 0.6631, 0.1496, 0.6631, 0.157, 0.676])
me_icosphere_001.use_remesh_fix_poles = True
me_icosphere_001.use_remesh_preserve_attributes = False
me_icosphere_001.use_mirror_vertex_groups = False
me_icosphere_001.update()
me_cylinder_001 = bpy.data.meshes.new('Cylinder.001')
me_cylinder_001.from_pydata([(-2.286e-09, 0.1168, -0.325), (-2.577e-09, 0.1202, 0.325), (0.04469, 0.1079, -0.325), (0.04599, 0.111, 0.325), (0.08257, 0.08257, -0.325), (0.08498, 0.08498, 0.325), (0.1079, 0.04469, -0.325), (0.111, 0.04599, 0.325), (0.1168, -5.658e-09, -0.325), (0.1202, -5.878e-09, 0.325), (0.1079, -0.04469, -0.325), (0.111, -0.04599, 0.325), (0.08257, -0.08257, -0.325), (0.08498, -0.08498, 0.325), (0.04469, -0.1079, -0.325), (0.04599, -0.111, 0.325), (1.535e-08, -0.1168, -0.325), (1.557e-08, -0.1202, 0.325), (-0.04469, -0.1079, -0.325), (-0.04599, -0.111, 0.325), (-0.08257, -0.08257, -0.325), (-0.08498, -0.08498, 0.325), (-0.1079, -0.04469, -0.325), (-0.111, -0.04599, 0.325), (-0.1168, 8.384e-10, -0.325), (-0.1202, 8.085e-10, 0.325), (-0.1079, 0.04469, -0.325), (-0.111, 0.04599, 0.325), (-0.08257, 0.08257, -0.325), (-0.08498, 0.08498, 0.325), (-0.04469, 0.1079, -0.325), (-0.04599, 0.111, 0.325), (0.0, 0.09, -0.195), (1.27e-09, 0.07513, -0.065), (2.523e-09, 0.06541, 0.065), (1.691e-09, 0.07019, 0.195), (0.02686, 0.06485, 0.195), (0.02503, 0.06043, 0.065), (0.02875, 0.06941, -0.065), (0.03444, 0.08315, -0.195), (0.04963, 0.04963, 0.195), (0.04625, 0.04625, 0.065), (0.05312, 0.05312, -0.065), (0.06364, 0.06364, -0.195), (0.06485, 0.02686, 0.195), (0.06043, 0.02503, 0.065), (0.06941, 0.02875, -0.065), (0.08315, 0.03444, -0.195), (0.07019, -2.658e-09, 0.195), (0.06541, -2.256e-09, 0.065), (0.07513, -2.976e-09, -0.065), (0.09, -3.934e-09, -0.195), (0.06485, -0.02686, 0.195), (0.06043, -0.02503, 0.065), (0.06941, -0.02875, -0.065), (0.08315, -0.03444, -0.195), (0.04963, -0.04963, 0.195), (0.04625, -0.04625, 0.065), (0.05312, -0.05312, -0.065), (0.06364, -0.06364, -0.195), (0.02686, -0.06485, 0.195), (0.02503, -0.06043, 0.065), (0.02875, -0.06941, -0.065), (0.03444, -0.08315, -0.195), (1.229e-08, -0.07019, 0.195), (1.24e-08, -0.06541, 0.065), (1.261e-08, -0.07513, -0.065), (1.359e-08, -0.09, -0.195), (-0.02686, -0.06485, 0.195), (-0.02503, -0.06043, 0.065), (-0.02875, -0.06941, -0.065), (-0.03444, -0.08315, -0.195), (-0.04963, -0.04963, 0.195), (-0.04625, -0.04625, 0.065), (-0.05312, -0.05312, -0.065), (-0.06364, -0.06364, -0.195), (-0.06485, -0.02686, 0.195), (-0.06043, -0.02503, 0.065), (-0.06941, -0.02875, -0.065), (-0.08315, -0.03444, -0.195), (-0.07019, 1.247e-09, 0.195), (-0.06541, 1.383e-09, 0.065), (-0.07513, 1.204e-09, -0.065), (-0.09, 1.073e-09, -0.195), (-0.06485, 0.02686, 0.195), (-0.06043, 0.02503, 0.065), (-0.06941, 0.02875, -0.065), (-0.08315, 0.03444, -0.195), (-0.04963, 0.04963, 0.195), (-0.04625, 0.04625, 0.065), (-0.05312, 0.05312, -0.065), (-0.06364, 0.06364, -0.195), (-0.02686, 0.06485, 0.195), (-0.02503, 0.06043, 0.065), (-0.02875, 0.06941, -0.065), (-0.03444, 0.08315, -0.195)], [], [(35, 1, 3, 36), (36, 3, 5, 40), (40, 5, 7, 44), (44, 7, 9, 48), (48, 9, 11, 52), (52, 11, 13, 56), (56, 13, 15, 60), (60, 15, 17, 64), (64, 17, 19, 68), (68, 19, 21, 72), (72, 21, 23, 76), (76, 23, 25, 80), (80, 25, 27, 84), (84, 27, 29, 88), (0, 2, 4, 6, 8, 10, 12, 14, 16, 18, 20, 22, 24, 26, 28, 30), (88, 29, 31, 92), (92, 31, 1, 35), (30, 95, 32, 0), (95, 94, 33, 32), (94, 93, 34, 33), (93, 92, 35, 34), (28, 91, 95, 30), (91, 90, 94, 95), (90, 89, 93, 94), (89, 88, 92, 93), (26, 87, 91, 28), (87, 86, 90, 91), (86, 85, 89, 90), (85, 84, 88, 89), (24, 83, 87, 26), (83, 82, 86, 87), (82, 81, 85, 86), (81, 80, 84, 85), (22, 79, 83, 24), (79, 78, 82, 83), (78, 77, 81, 82), (77, 76, 80, 81), (20, 75, 79, 22), (75, 74, 78, 79), (74, 73, 77, 78), (73, 72, 76, 77), (18, 71, 75, 20), (71, 70, 74, 75), (70, 69, 73, 74), (69, 68, 72, 73), (16, 67, 71, 18), (67, 66, 70, 71), (66, 65, 69, 70), (65, 64, 68, 69), (14, 63, 67, 16), (63, 62, 66, 67), (62, 61, 65, 66), (61, 60, 64, 65), (12, 59, 63, 14), (59, 58, 62, 63), (58, 57, 61, 62), (57, 56, 60, 61), (10, 55, 59, 12), (55, 54, 58, 59), (54, 53, 57, 58), (53, 52, 56, 57), (8, 51, 55, 10), (51, 50, 54, 55), (50, 49, 53, 54), (49, 48, 52, 53), (6, 47, 51, 8), (47, 46, 50, 51), (46, 45, 49, 50), (45, 44, 48, 49), (4, 43, 47, 6), (43, 42, 46, 47), (42, 41, 45, 46), (41, 40, 44, 45), (2, 39, 43, 4), (39, 38, 42, 43), (38, 37, 41, 42), (37, 36, 40, 41), (0, 32, 39, 2), (32, 33, 38, 39), (33, 34, 37, 38), (34, 35, 36, 37), (3, 1, 31, 29, 27, 25, 23, 21, 19, 17, 15, 13, 11, 9, 7, 5)])
_uv = me_cylinder_001.uv_layers.new(name='UVMap')
_uv.uv.foreach_set('vector', [0.6258, 0.4713, 0.6258, 0.4816, 0.6194, 0.4816, 0.6194, 0.4713, 0.6194, 0.4713, 0.6194, 0.4816, 0.613, 0.4816, 0.613, 0.4713, 0.613, 0.4713, 0.613, 0.4816, 0.6066, 0.4816, 0.6066, 0.4713, 0.6066, 0.4713, 0.6066, 0.4816, 0.6002, 0.4816, 0.6002, 0.4713, 0.6002, 0.4713, 0.6002, 0.4816, 0.5937, 0.4816, 0.5937, 0.4713, 0.5937, 0.4713, 0.5937, 0.4816, 0.5873, 0.4816, 0.5873, 0.4713, 0.5873, 0.4713, 0.5873, 0.4816, 0.5809, 0.4816, 0.5809, 0.4713, 0.5809, 0.4713, 0.5809, 0.4816, 0.5745, 0.4816, 0.5745, 0.4713, 0.5745, 0.4713, 0.5745, 0.4816, 0.5681, 0.4816, 0.5681, 0.4713, 0.5681, 0.4713, 0.5681, 0.4816, 0.5617, 0.4816, 0.5617, 0.4713, 0.5617, 0.4713, 0.5617, 0.4816, 0.5553, 0.4816, 0.5553, 0.4713, 0.5553, 0.4713, 0.5553, 0.4816, 0.5489, 0.4816, 0.5489, 0.4713, 0.5489, 0.4713, 0.5489, 0.4816, 0.5425, 0.4816, 0.5425, 0.4713, 0.5425, 0.4713, 0.5425, 0.4816, 0.536, 0.4816, 0.536, 0.4713, 0.6002, 0.4292, 0.6096, 0.4274, 0.6176, 0.422, 0.6229, 0.414, 0.6248, 0.4046, 0.6229, 0.3952, 0.6176, 0.3872, 0.6096, 0.3819, 0.6002, 0.38, 0.5907, 0.3819, 0.5827, 0.3872, 0.5774, 0.3952, 0.5755, 0.4046, 0.5774, 0.414, 0.5827, 0.422, 0.5907, 0.4274, 0.536, 0.4713, 0.536, 0.4816, 0.5296, 0.4816, 0.5296, 0.4713, 0.5296, 0.4713, 0.5296, 0.4816, 0.5232, 0.4816, 0.5232, 0.4713, 0.5296, 0.4303, 0.5296, 0.4405, 0.5232, 0.4405, 0.5232, 0.4303, 0.5296, 0.4405, 0.5296, 0.4508, 0.5232, 0.4508, 0.5232, 0.4405, 0.5296, 0.4508, 0.5296, 0.461, 0.5232, 0.461, 0.5232, 0.4508, 0.5296, 0.461, 0.5296, 0.4713, 0.5232, 0.4713, 0.5232, 0.461, 0.536, 0.4303, 0.536, 0.4405, 0.5296, 0.4405, 0.5296, 0.4303, 0.536, 0.4405, 0.536, 0.4508, 0.5296, 0.4508, 0.5296, 0.4405, 0.536, 0.4508, 0.536, 0.461, 0.5296, 0.461, 0.5296, 0.4508, 0.536, 0.461, 0.536, 0.4713, 0.5296, 0.4713, 0.5296, 0.461, 0.5425, 0.4303, 0.5425, 0.4405, 0.536, 0.4405, 0.536, 0.4303, 0.5425, 0.4405, 0.5425, 0.4508, 0.536, 0.4508, 0.536, 0.4405, 0.5425, 0.4508, 0.5425, 0.461, 0.536, 0.461, 0.536, 0.4508, 0.5425, 0.461, 0.5425, 0.4713, 0.536, 0.4713, 0.536, 0.461, 0.5489, 0.4303, 0.5489, 0.4405, 0.5425, 0.4405, 0.5425, 0.4303, 0.5489, 0.4405, 0.5489, 0.4508, 0.5425, 0.4508, 0.5425, 0.4405, 0.5489, 0.4508, 0.5489, 0.461, 0.5425, 0.461, 0.5425, 0.4508, 0.5489, 0.461, 0.5489, 0.4713, 0.5425, 0.4713, 0.5425, 0.461, 0.5553, 0.4303, 0.5553, 0.4405, 0.5489, 0.4405, 0.5489, 0.4303, 0.5553, 0.4405, 0.5553, 0.4508, 0.5489, 0.4508, 0.5489, 0.4405, 0.5553, 0.4508, 0.5553, 0.461, 0.5489, 0.461, 0.5489, 0.4508, 0.5553, 0.461, 0.5553, 0.4713, 0.5489, 0.4713, 0.5489, 0.461, 0.5617, 0.4303, 0.5617, 0.4405, 0.5553, 0.4405, 0.5553, 0.4303, 0.5617, 0.4405, 0.5617, 0.4508, 0.5553, 0.4508, 0.5553, 0.4405, 0.5617, 0.4508, 0.5617, 0.461, 0.5553, 0.461, 0.5553, 0.4508, 0.5617, 0.461, 0.5617, 0.4713, 0.5553, 0.4713, 0.5553, 0.461, 0.5681, 0.4303, 0.5681, 0.4405, 0.5617, 0.4405, 0.5617, 0.4303, 0.5681, 0.4405, 0.5681, 0.4508, 0.5617, 0.4508, 0.5617, 0.4405, 0.5681, 0.4508, 0.5681, 0.461, 0.5617, 0.461, 0.5617, 0.4508, 0.5681, 0.461, 0.5681, 0.4713, 0.5617, 0.4713, 0.5617, 0.461, 0.5745, 0.4303, 0.5745, 0.4405, 0.5681, 0.4405, 0.5681, 0.4303, 0.5745, 0.4405, 0.5745, 0.4508, 0.5681, 0.4508, 0.5681, 0.4405, 0.5745, 0.4508, 0.5745, 0.461, 0.5681, 0.461, 0.5681, 0.4508, 0.5745, 0.461, 0.5745, 0.4713, 0.5681, 0.4713, 0.5681, 0.461, 0.5809, 0.4303, 0.5809, 0.4405, 0.5745, 0.4405, 0.5745, 0.4303, 0.5809, 0.4405, 0.5809, 0.4508, 0.5745, 0.4508, 0.5745, 0.4405, 0.5809, 0.4508, 0.5809, 0.461, 0.5745, 0.461, 0.5745, 0.4508, 0.5809, 0.461, 0.5809, 0.4713, 0.5745, 0.4713, 0.5745, 0.461, 0.5873, 0.4303, 0.5873, 0.4405, 0.5809, 0.4405, 0.5809, 0.4303, 0.5873, 0.4405, 0.5873, 0.4508, 0.5809, 0.4508, 0.5809, 0.4405, 0.5873, 0.4508, 0.5873, 0.461, 0.5809, 0.461, 0.5809, 0.4508, 0.5873, 0.461, 0.5873, 0.4713, 0.5809, 0.4713, 0.5809, 0.461, 0.5937, 0.4303, 0.5937, 0.4405, 0.5873, 0.4405, 0.5873, 0.4303, 0.5937, 0.4405, 0.5937, 0.4508, 0.5873, 0.4508, 0.5873, 0.4405, 0.5937, 0.4508, 0.5937, 0.461, 0.5873, 0.461, 0.5873, 0.4508, 0.5937, 0.461, 0.5937, 0.4713, 0.5873, 0.4713, 0.5873, 0.461, 0.6002, 0.4303, 0.6002, 0.4405, 0.5937, 0.4405, 0.5937, 0.4303, 0.6002, 0.4405, 0.6002, 0.4508, 0.5937, 0.4508, 0.5937, 0.4405, 0.6002, 0.4508, 0.6002, 0.461, 0.5937, 0.461, 0.5937, 0.4508, 0.6002, 0.461, 0.6002, 0.4713, 0.5937, 0.4713, 0.5937, 0.461, 0.6066, 0.4303, 0.6066, 0.4405, 0.6002, 0.4405, 0.6002, 0.4303, 0.6066, 0.4405, 0.6066, 0.4508, 0.6002, 0.4508, 0.6002, 0.4405, 0.6066, 0.4508, 0.6066, 0.461, 0.6002, 0.461, 0.6002, 0.4508, 0.6066, 0.461, 0.6066, 0.4713, 0.6002, 0.4713, 0.6002, 0.461, 0.613, 0.4303, 0.613, 0.4405, 0.6066, 0.4405, 0.6066, 0.4303, 0.613, 0.4405, 0.613, 0.4508, 0.6066, 0.4508, 0.6066, 0.4405, 0.613, 0.4508, 0.613, 0.461, 0.6066, 0.461, 0.6066, 0.4508, 0.613, 0.461, 0.613, 0.4713, 0.6066, 0.4713, 0.6066, 0.461, 0.6194, 0.4303, 0.6194, 0.4405, 0.613, 0.4405, 0.613, 0.4303, 0.6194, 0.4405, 0.6194, 0.4508, 0.613, 0.4508, 0.613, 0.4405, 0.6194, 0.4508, 0.6194, 0.461, 0.613, 0.461, 0.613, 0.4508, 0.6194, 0.461, 0.6194, 0.4713, 0.613, 0.4713, 0.613, 0.461, 0.6258, 0.4303, 0.6258, 0.4405, 0.6194, 0.4405, 0.6194, 0.4303, 0.6258, 0.4405, 0.6258, 0.4508, 0.6194, 0.4508, 0.6194, 0.4405, 0.6258, 0.4508, 0.6258, 0.461, 0.6194, 0.461, 0.6194, 0.4508, 0.6258, 0.461, 0.6258, 0.4713, 0.6194, 0.4713, 0.6194, 0.461, 0.5583, 0.4274, 0.5489, 0.4292, 0.5394, 0.4274, 0.5315, 0.422, 0.5261, 0.414, 0.5242, 0.4046, 0.5261, 0.3952, 0.5315, 0.3872, 0.5394, 0.3819, 0.5489, 0.38, 0.5583, 0.3819, 0.5663, 0.3872, 0.5716, 0.3952, 0.5735, 0.4046, 0.5716, 0.414, 0.5663, 0.422])
me_cylinder_001.use_remesh_fix_poles = True
me_cylinder_001.use_remesh_preserve_attributes = False
me_cylinder_001.use_mirror_vertex_groups = False
me_cylinder_001.update()

# ---- objects
ob_cap = bpy.data.objects.new('Cap', me_icosphere)
ob_cylinder = bpy.data.objects.new('Cylinder', me_cylinder)
ob_cap_002 = bpy.data.objects.new('Cap.002', me_icosphere_002)
ob_cylinder_002 = bpy.data.objects.new('Cylinder.002', me_cylinder_002)
ob_cap_001 = bpy.data.objects.new('Cap.001', me_icosphere_001)
ob_cylinder_001 = bpy.data.objects.new('Cylinder.001', me_cylinder_001)

# ---- transforms, parenting, visibility, modifiers, constraints
ob_cap.location = (-0.004155, 0.08539, 0.5371)
ob_cap.lineart.crease_threshold = 0.0
ob_cylinder.location = (0.0, 0.0, 0.33)
ob_cylinder.lineart.crease_threshold = 0.0
_m = ob_cylinder.modifiers.new('SimpleDeform', 'SIMPLE_DEFORM')
_m.deform_method = 'BEND'
_m.factor = 0.3229
_m.angle = 0.3229
_m.limits = (0.5, 1.0)
ob_cap_002.location = (0.0472, -0.276, 0.2838)
ob_cap_002.scale = (0.5304, 0.5304, 0.5304)
ob_cap_002.lineart.crease_threshold = 0.0
ob_cylinder_002.location = (0.0494, -0.3213, 0.1739)
ob_cylinder_002.scale = (0.5304, 0.5304, 0.5304)
ob_cylinder_002.lineart.crease_threshold = 0.0
_m = ob_cylinder_002.modifiers.new('SimpleDeform', 'SIMPLE_DEFORM')
_m.deform_method = 'BEND'
_m.factor = 0.3229
_m.angle = 0.3229
_m.limits = (0.5, 1.0)
ob_cap_001.location = (0.3147, 0.05802, 0.1793)
ob_cap_001.scale = (0.3869, 0.3869, 0.3869)
ob_cap_001.lineart.crease_threshold = 0.0
ob_cylinder_001.location = (0.3163, 0.02499, 0.09916)
ob_cylinder_001.scale = (0.3869, 0.3869, 0.3869)
ob_cylinder_001.lineart.crease_threshold = 0.0
_m = ob_cylinder_001.modifiers.new('SimpleDeform', 'SIMPLE_DEFORM')
_m.deform_method = 'BEND'
_m.factor = 0.3229
_m.angle = 0.3229
_m.limits = (0.5, 1.0)

# ---- collection membership
col_mushroom.objects.link(ob_cap)
col_mushroom.objects.link(ob_cylinder)
col_mushroom_002.objects.link(ob_cap_002)
col_mushroom_002.objects.link(ob_cylinder_002)
col_mushroom_001.objects.link(ob_cap_001)
col_mushroom_001.objects.link(ob_cylinder_001)

# ---- scene / render settings (as saved in the file)
scene.frame_start = 1; scene.frame_end = 250; scene.frame_set(1)
scene.render.engine = 'BLENDER_EEVEE_NEXT'
scene.cycles.use_denoising = False
scene.cycles.samples = 128
scene.cycles.sampling_pattern = 'TABULATED_SOBOL'
scene.cycles.use_adaptive_sampling = False
scene.cycles.use_light_tree = False
scene.view_settings.view_transform = 'Filmic'
bpy.context.view_layer.update()

# ---- added for rendering (the .blend has no active camera and no usable light): camera, sun
cam_auto = bpy.data.cameras.new('AutoCamera')
cam_auto.lens = 50.0
cam_auto.sensor_width = 36.0
cam_auto.clip_end = 1000.0
ob_auto_camera = bpy.data.objects.new('AutoCamera', cam_auto)
scene.collection.objects.link(ob_auto_camera)
ob_auto_camera.location = (1.4664, -1.75278, 1.58)
ob_auto_camera.rotation_euler = (1.09748, -7.21219e-08, 0.694738)
scene.camera = ob_auto_camera
light_auto_sun = bpy.data.lights.new('AutoSun', 'SUN')
light_auto_sun.energy = 3.0
light_auto_sun.angle = 0.0523599
ob_auto_sun = bpy.data.objects.new('AutoSun', light_auto_sun)
scene.collection.objects.link(ob_auto_sun)
ob_auto_sun.rotation_euler = (0.872665, 0.174533, 0.523599)
bpy.context.view_layer.update()
